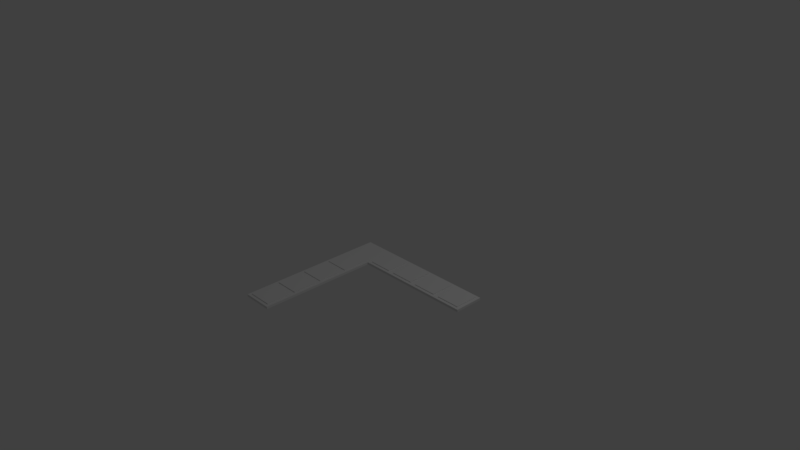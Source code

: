 # Source: ship7.blend  (saved by Blender 2.78.0; exported with 4.5.12 LTS)
import bpy
from mathutils import Matrix  # noqa: F401  (used for matrix-valued properties, if any)

bpy.ops.wm.read_factory_settings(use_empty=True)
scene = bpy.context.scene
scene.name = 'Scene'

# ---- collections
col_collection_1 = bpy.data.collections.new('Collection 1'); scene.collection.children.link(col_collection_1)

# ---- materials (node trees are filled in below, after node groups)
mat_material = bpy.data.materials.new('Material')
mat_material.alpha_threshold = 0.0
mat_material.use_transparent_shadow = False
mat_material.roughness = 0.5
mat_material.line_color = (0.0, 0.0, 0.0, 1.0)

# ---- material node trees

# ---- world
world_world = bpy.data.worlds.new('World'); scene.world = world_world
world_world.color = (0.05088, 0.05088, 0.05088)
world_world.use_sun_shadow = False
world_world.sun_shadow_jitter_overblur = 0.0
world_world.cycles.sampling_method = 'MANUAL'

# ---- cameras
cam_camera = bpy.data.cameras.new('Camera')
cam_camera.clip_end = 100.0
cam_camera.lens = 35.0
cam_camera.sensor_width = 32.0
cam_camera.sensor_height = 18.0
cam_camera.ortho_scale = 7.314
cam_camera.dof.focus_distance = 0.0
cam_camera.dof.aperture_fstop = 128.0

# ---- lights
light_lamp = bpy.data.lights.new('Lamp', 'POINT')
light_lamp.transmission_factor = 0.0
light_lamp.cutoff_distance = 30.0
light_lamp.energy = 100.0
light_lamp.shadow_buffer_clip_start = 1.001
light_lamp.shadow_soft_size = 0.1
light_lamp.shadow_maximum_resolution = 0.006
light_lamp.use_absolute_resolution = True

# ---- meshes
me_cube_001 = bpy.data.meshes.new('Cube.001')
me_cube_001.from_pydata([(1.0, 1.0, -0.15), (1.0, -1.0, -0.15), (-1.0, -1.0, -0.15), (-1.0, 1.0, -0.15), (1.0, 1.0, 0.917), (1.0, -1.0, 0.917), (-1.0, -1.0, 0.917), (-1.0, 1.0, 0.917), (3.0, 1.0, -0.15), (3.0, -1.0, -0.15), (3.0, 1.0, 0.917), (3.0, -1.0, 0.917), (5.0, 1.0, -0.15), (5.0, -1.0, -0.15), (5.0, 1.0, 0.917), (5.0, -1.0, 0.917), (7.0, 1.0, -0.15), (7.0, -1.0, -0.15), (7.0, 1.0, 0.917), (7.0, -1.0, 0.917), (9.0, 1.0, -0.15), (9.0, -1.0, -0.15), (9.0, 1.0, 0.917), (9.0, -1.0, 0.917), (1.0, -3.0, -0.15), (-1.0, -3.0, -0.15), (1.0, -3.0, 0.917), (-1.0, -3.0, 0.917), (1.0, -5.0, -0.15), (-1.0, -5.0, -0.15), (1.0, -5.0, 0.917), (-1.0, -5.0, 0.917), (1.0, -7.0, -0.15), (-1.0, -7.0, -0.15), (1.0, -7.0, 0.917), (-1.0, -7.0, 0.917), (1.0, -9.0, -0.15), (-1.0, -9.0, -0.15), (1.0, -9.0, 0.917), (-1.0, -9.0, 0.917), (0.8, -7.2, 1.275), (-0.8, -7.2, 1.275), (0.8, -8.8, 1.275), (-0.8, -8.8, 1.275), (0.8, -5.2, 1.275), (-0.8, -5.2, 1.275), (0.8, -6.8, 1.275), (-0.8, -6.8, 1.275), (0.8, -3.2, 1.275), (-0.8, -3.2, 1.275), (0.8, -4.8, 1.275), (-0.8, -4.8, 1.275), (0.8, -1.2, 1.275), (-0.8, -1.2, 1.275), (0.8, -2.8, 1.275), (-0.8, -2.8, 1.275), (1.2, 0.8, 1.275), (1.2, -0.8, 1.275), (2.8, 0.8, 1.275), (2.8, -0.8, 1.275), (3.2, 0.8, 1.275), (3.2, -0.8, 1.275), (4.8, 0.8, 1.275), (4.8, -0.8, 1.275), (5.2, 0.8, 1.275), (5.2, -0.8, 1.275), (6.8, 0.8, 1.275), (6.8, -0.8, 1.275), (7.2, 0.8, 1.275), (7.2, -0.8, 1.275), (8.8, 0.8, 1.275), (8.8, -0.8, 1.275)], [], [(2, 6, 7, 3), (4, 0, 3, 7), (11, 9, 13, 15), (5, 1, 9, 11), (0, 4, 10, 8), (8, 10, 14, 12), (12, 14, 18, 16), (15, 13, 17, 19), (20, 22, 23, 21), (16, 18, 22, 20), (19, 17, 21, 23), (6, 2, 25, 27), (1, 5, 26, 24), (28, 30, 34, 32), (24, 26, 30, 28), (27, 25, 29, 31), (35, 33, 37, 39), (31, 29, 33, 35), (36, 38, 39, 37), (32, 34, 38, 36), (40, 41, 43, 42), (44, 45, 47, 46), (48, 49, 51, 50), (52, 53, 55, 54), (56, 57, 59, 58), (60, 61, 63, 62), (64, 65, 67, 66), (68, 69, 71, 70)])
me_cube_001.materials.append(mat_material)
me_cube_001.use_remesh_preserve_volume = False
me_cube_001.use_remesh_preserve_attributes = False
me_cube_001.use_mirror_vertex_groups = False
me_cube_001.update()
me_cube = bpy.data.meshes.new('Cube')
me_cube.from_pydata([(1.0, 1.0, -0.15), (1.0, -1.0, -0.15), (-1.0, -1.0, -0.15), (-1.0, 1.0, -0.15), (1.0, 1.0, 0.917), (1.0, -1.0, 0.917), (-1.0, -1.0, 0.917), (-1.0, 1.0, 0.917), (3.0, 1.0, -0.15), (3.0, -1.0, -0.15), (3.0, 1.0, 0.917), (3.0, -1.0, 0.917), (5.0, 1.0, -0.15), (5.0, -1.0, -0.15), (5.0, 1.0, 0.917), (5.0, -1.0, 0.917), (7.0, 1.0, -0.15), (7.0, -1.0, -0.15), (7.0, 1.0, 0.917), (7.0, -1.0, 0.917), (9.0, 1.0, -0.15), (9.0, -1.0, -0.15), (9.0, 1.0, 0.917), (9.0, -1.0, 0.917), (1.0, -3.0, -0.15), (-1.0, -3.0, -0.15), (1.0, -3.0, 0.917), (-1.0, -3.0, 0.917), (1.0, -5.0, -0.15), (-1.0, -5.0, -0.15), (1.0, -5.0, 0.917), (-1.0, -5.0, 0.917), (1.0, -7.0, -0.15), (-1.0, -7.0, -0.15), (1.0, -7.0, 0.917), (-1.0, -7.0, 0.917), (1.0, -9.0, -0.15), (-1.0, -9.0, -0.15), (1.0, -9.0, 0.917), (-1.0, -9.0, 0.917), (0.8, -7.2, 0.917), (-0.8, -7.2, 0.917), (0.8, -8.8, 0.917), (-0.8, -8.8, 0.917), (0.8, -7.2, 1.275), (-0.8, -7.2, 1.275), (0.8, -8.8, 1.275), (-0.8, -8.8, 1.275), (0.8, -5.2, 0.917), (-0.8, -5.2, 0.917), (0.8, -6.8, 0.917), (-0.8, -6.8, 0.917), (0.8, -5.2, 1.275), (-0.8, -5.2, 1.275), (0.8, -6.8, 1.275), (-0.8, -6.8, 1.275), (0.8, -3.2, 0.917), (-0.8, -3.2, 0.917), (0.8, -4.8, 0.917), (-0.8, -4.8, 0.917), (0.8, -3.2, 1.275), (-0.8, -3.2, 1.275), (0.8, -4.8, 1.275), (-0.8, -4.8, 1.275), (0.8, -1.2, 0.917), (-0.8, -1.2, 0.917), (0.8, -2.8, 0.917), (-0.8, -2.8, 0.917), (0.8, -1.2, 1.275), (-0.8, -1.2, 1.275), (0.8, -2.8, 1.275), (-0.8, -2.8, 1.275), (1.2, 0.8, 0.917), (1.2, -0.8, 0.917), (2.8, 0.8, 0.917), (2.8, -0.8, 0.917), (1.2, 0.8, 1.275), (1.2, -0.8, 1.275), (2.8, 0.8, 1.275), (2.8, -0.8, 1.275), (3.2, 0.8, 0.917), (3.2, -0.8, 0.917), (4.8, 0.8, 0.917), (4.8, -0.8, 0.917), (3.2, 0.8, 1.275), (3.2, -0.8, 1.275), (4.8, 0.8, 1.275), (4.8, -0.8, 1.275), (5.2, 0.8, 0.917), (5.2, -0.8, 0.917), (6.8, 0.8, 0.917), (6.8, -0.8, 0.917), (5.2, 0.8, 1.275), (5.2, -0.8, 1.275), (6.8, 0.8, 1.275), (6.8, -0.8, 1.275), (7.2, 0.8, 0.917), (7.2, -0.8, 0.917), (8.8, 0.8, 0.917), (8.8, -0.8, 0.917), (7.2, 0.8, 1.275), (7.2, -0.8, 1.275), (8.8, 0.8, 1.275), (8.8, -0.8, 1.275)], [], [(0, 1, 2, 3), (4, 7, 6, 5), (5, 11, 75, 73), (2, 1, 24, 25), (1, 0, 8, 9), (13, 12, 16, 17), (9, 8, 12, 13), (14, 10, 80, 82), (18, 19, 97, 96), (19, 18, 90, 91), (17, 16, 20, 21), (26, 27, 57, 56), (26, 5, 64, 66), (25, 24, 28, 29), (29, 28, 32, 33), (34, 30, 48, 50), (33, 32, 36, 37), (38, 34, 40, 42), (41, 43, 47, 45), (35, 39, 43, 41), (39, 38, 42, 43), (34, 35, 41, 40), (40, 41, 45, 44), (42, 40, 44, 46), (43, 42, 46, 47), (49, 51, 55, 53), (31, 35, 51, 49), (35, 34, 50, 51), (30, 31, 49, 48), (51, 50, 54, 55), (50, 48, 52, 54), (48, 49, 53, 52), (56, 57, 61, 60), (27, 31, 59, 57), (30, 26, 56, 58), (31, 30, 58, 59), (58, 56, 60, 62), (59, 58, 62, 63), (57, 59, 63, 61), (65, 67, 71, 69), (27, 26, 66, 67), (5, 6, 65, 64), (6, 27, 67, 65), (64, 65, 69, 68), (66, 64, 68, 70), (67, 66, 70, 71), (75, 74, 78, 79), (4, 5, 73, 72), (10, 4, 72, 74), (11, 10, 74, 75), (73, 75, 79, 77), (72, 73, 77, 76), (74, 72, 76, 78), (82, 80, 84, 86), (11, 15, 83, 81), (15, 14, 82, 83), (10, 11, 81, 80), (83, 82, 86, 87), (81, 83, 87, 85), (80, 81, 85, 84), (89, 91, 95, 93), (14, 15, 89, 88), (15, 19, 91, 89), (18, 14, 88, 90), (88, 89, 93, 92), (90, 88, 92, 94), (91, 90, 94, 95), (97, 99, 103, 101), (19, 23, 99, 97), (22, 18, 96, 98), (23, 22, 98, 99), (96, 97, 101, 100), (98, 96, 100, 102), (99, 98, 102, 103)])
me_cube.materials.append(mat_material)
me_cube.use_remesh_preserve_volume = False
me_cube.use_remesh_preserve_attributes = False
me_cube.use_mirror_vertex_groups = False
me_cube.update()

# ---- objects
ob_cube_001 = bpy.data.objects.new('Cube.001', me_cube_001)
ob_cube = bpy.data.objects.new('Cube', me_cube)
ob_lamp = bpy.data.objects.new('Lamp', light_lamp)
ob_camera = bpy.data.objects.new('Camera', cam_camera)

# ---- transforms, parenting, visibility, modifiers, constraints
ob_cube_001.location = (0.0, 0.0, 0.0)
ob_cube_001.scale = (0.1932, 0.1932, 0.02876)
ob_cube_001.lock_rotations_4d = False
ob_cube_001.empty_display_type = 'ARROWS'
ob_cube_001.lineart.crease_threshold = 0.0
ob_cube.location = (0.0, 0.0, 0.0)
ob_cube.scale = (0.1932, 0.1932, 0.02876)
ob_cube.lock_rotations_4d = False
ob_cube.empty_display_type = 'ARROWS'
ob_cube.lineart.crease_threshold = 0.0
ob_lamp.location = (4.076, 1.005, 5.904)
ob_lamp.rotation_euler = (0.6503, 0.05522, 1.866)
ob_lamp.lock_rotations_4d = False
ob_lamp.empty_display_type = 'ARROWS'
ob_lamp.color = (0.0, 0.0, 0.0, 0.0)
ob_lamp.lineart.crease_threshold = 0.0
ob_camera.location = (7.481, -6.508, 5.344)
ob_camera.rotation_euler = (1.109, 0.0, 0.8149)
ob_camera.lock_rotations_4d = False
ob_camera.empty_display_type = 'ARROWS'
ob_camera.color = (0.0, 0.0, 0.0, 0.0)
ob_camera.display_type = 'WIRE'
ob_camera.lineart.crease_threshold = 0.0

# ---- collection membership
col_collection_1.objects.link(ob_cube_001)
col_collection_1.objects.link(ob_cube)
col_collection_1.objects.link(ob_lamp)
col_collection_1.objects.link(ob_camera)

# ---- scene / render settings (as saved in the file)
scene.camera = ob_camera
scene.frame_start = 1; scene.frame_end = 250; scene.frame_set(1)
scene.render.engine = 'BLENDER_EEVEE_NEXT'
scene.render.resolution_percentage = 50
scene.render.dither_intensity = 0.0
scene.cycles.use_denoising = False
scene.cycles.samples = 128
scene.cycles.sampling_pattern = 'TABULATED_SOBOL'
scene.cycles.light_sampling_threshold = 0.0
scene.cycles.use_adaptive_sampling = False
scene.cycles.use_light_tree = False
scene.cycles.blur_glossy = 0.0
scene.cycles.sample_clamp_indirect = 0.0
scene.view_settings.view_transform = 'Standard'
bpy.context.view_layer.update()
